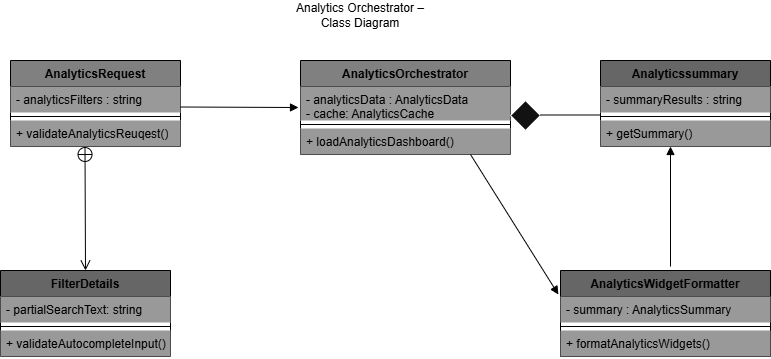

The diagram above was exported from draw.io. Its source (the exported page's mxGraphModel, read from the mxfile embedded in the PNG):
<mxGraphModel dx="1571" dy="883" grid="0" gridSize="10" guides="1" tooltips="1" connect="1" arrows="1" fold="1" page="1" pageScale="1" pageWidth="827" pageHeight="1169" background="light-dark(#FFFFFF,#FFFFFF)" math="0" shadow="0">
  <root>
    <mxCell id="0" />
    <mxCell id="1" parent="0" />
    <mxCell id="lXvmW2jzUL3wU43sxSsB-1" parent="1" style="text;html=1;whiteSpace=wrap;strokeColor=none;fillColor=none;align=center;verticalAlign=middle;rounded=0;fontColor=light-dark(#000000,#000000);labelBackgroundColor=none;" value="Analytics Orchestrator – Class Diagram" vertex="1">
      <mxGeometry height="30" width="140" x="340" y="30" as="geometry" />
    </mxCell>
    <mxCell id="lXvmW2jzUL3wU43sxSsB-2" parent="1" style="swimlane;fontStyle=1;align=center;verticalAlign=top;childLayout=stackLayout;horizontal=1;startSize=26;horizontalStack=0;resizeParent=1;resizeParentMax=0;resizeLast=0;collapsible=1;marginBottom=0;whiteSpace=wrap;html=1;fontColor=light-dark(#000000,#000000);labelBackgroundColor=none;strokeColor=light-dark(#000000,#000000);fillColor=light-dark(#FFFFFF,#808080);" value="AnalyticsRequest" vertex="1">
      <mxGeometry height="86" width="170" x="60" y="90" as="geometry" />
    </mxCell>
    <mxCell id="lXvmW2jzUL3wU43sxSsB-3" parent="lXvmW2jzUL3wU43sxSsB-2" style="text;strokeColor=none;fillColor=light-dark(#FFFFFF,#999999);align=left;verticalAlign=top;spacingLeft=4;spacingRight=4;overflow=hidden;rotatable=0;points=[[0,0.5],[1,0.5]];portConstraint=eastwest;whiteSpace=wrap;html=1;fontColor=light-dark(#000000,#000000);labelBackgroundColor=none;" value="- analyticsFilters : string" vertex="1">
      <mxGeometry height="26" width="170" y="26" as="geometry" />
    </mxCell>
    <mxCell id="lXvmW2jzUL3wU43sxSsB-4" parent="lXvmW2jzUL3wU43sxSsB-2" style="line;strokeWidth=1;fillColor=none;align=left;verticalAlign=middle;spacingTop=-1;spacingLeft=3;spacingRight=3;rotatable=0;labelPosition=right;points=[];portConstraint=eastwest;strokeColor=inherit;fontColor=light-dark(#000000,#000000);labelBackgroundColor=none;" value="" vertex="1">
      <mxGeometry height="8" width="170" y="52" as="geometry" />
    </mxCell>
    <mxCell id="lXvmW2jzUL3wU43sxSsB-5" parent="lXvmW2jzUL3wU43sxSsB-2" style="text;strokeColor=none;fillColor=light-dark(#FFFFFF,#999999);align=left;verticalAlign=top;spacingLeft=4;spacingRight=4;overflow=hidden;rotatable=0;points=[[0,0.5],[1,0.5]];portConstraint=eastwest;whiteSpace=wrap;html=1;fontColor=light-dark(#000000,#000000);labelBackgroundColor=none;" value="+ validateAnalyticsReuqest()" vertex="1">
      <mxGeometry height="26" width="170" y="60" as="geometry" />
    </mxCell>
    <mxCell id="lXvmW2jzUL3wU43sxSsB-6" parent="1" style="swimlane;fontStyle=1;align=center;verticalAlign=top;childLayout=stackLayout;horizontal=1;startSize=26;horizontalStack=0;resizeParent=1;resizeParentMax=0;resizeLast=0;collapsible=1;marginBottom=0;whiteSpace=wrap;html=1;fontColor=light-dark(#000000,#000000);labelBackgroundColor=none;strokeColor=light-dark(#000000,#000000);fillColor=light-dark(#FFFFFF,#666666);" value="FilterDetails" vertex="1">
      <mxGeometry height="86" width="170" x="50" y="300" as="geometry" />
    </mxCell>
    <mxCell id="lXvmW2jzUL3wU43sxSsB-7" parent="lXvmW2jzUL3wU43sxSsB-6" style="text;strokeColor=none;fillColor=light-dark(#FFFFFF,#999999);align=left;verticalAlign=top;spacingLeft=4;spacingRight=4;overflow=hidden;rotatable=0;points=[[0,0.5],[1,0.5]];portConstraint=eastwest;whiteSpace=wrap;html=1;fontColor=light-dark(#000000,#000000);labelBackgroundColor=none;" value="- partialSearchText: string" vertex="1">
      <mxGeometry height="26" width="170" y="26" as="geometry" />
    </mxCell>
    <mxCell id="lXvmW2jzUL3wU43sxSsB-8" parent="lXvmW2jzUL3wU43sxSsB-6" style="line;strokeWidth=1;fillColor=none;align=left;verticalAlign=middle;spacingTop=-1;spacingLeft=3;spacingRight=3;rotatable=0;labelPosition=right;points=[];portConstraint=eastwest;strokeColor=inherit;fontColor=light-dark(#000000,#000000);labelBackgroundColor=none;" value="" vertex="1">
      <mxGeometry height="8" width="170" y="52" as="geometry" />
    </mxCell>
    <mxCell id="lXvmW2jzUL3wU43sxSsB-9" parent="lXvmW2jzUL3wU43sxSsB-6" style="text;strokeColor=none;fillColor=light-dark(#FFFFFF,#999999);align=left;verticalAlign=top;spacingLeft=4;spacingRight=4;overflow=hidden;rotatable=0;points=[[0,0.5],[1,0.5]];portConstraint=eastwest;whiteSpace=wrap;html=1;fontColor=light-dark(#000000,#000000);labelBackgroundColor=none;" value="+ validateAutocompleteInput()" vertex="1">
      <mxGeometry height="26" width="170" y="60" as="geometry" />
    </mxCell>
    <mxCell id="lXvmW2jzUL3wU43sxSsB-10" parent="1" style="swimlane;fontStyle=1;align=center;verticalAlign=top;childLayout=stackLayout;horizontal=1;startSize=26;horizontalStack=0;resizeParent=1;resizeParentMax=0;resizeLast=0;collapsible=1;marginBottom=0;whiteSpace=wrap;html=1;fontColor=light-dark(#000000,#000000);labelBackgroundColor=none;labelBorderColor=none;strokeColor=light-dark(#000000,#000000);fillColor=light-dark(#FFFFFF,#808080);" value="AnalyticsOrchestrator" vertex="1">
      <mxGeometry height="94" width="210" x="350" y="90" as="geometry" />
    </mxCell>
    <mxCell id="lXvmW2jzUL3wU43sxSsB-11" parent="lXvmW2jzUL3wU43sxSsB-10" style="text;strokeColor=none;fillColor=light-dark(#FFFFFF,#999999);align=left;verticalAlign=top;spacingLeft=4;spacingRight=4;overflow=hidden;rotatable=0;points=[[0,0.5],[1,0.5]];portConstraint=eastwest;whiteSpace=wrap;html=1;fontColor=light-dark(#000000,#000000);labelBackgroundColor=none;" value="- analyticsData : AnalyticsData&lt;div&gt;- cache: AnalyticsCache&lt;/div&gt;" vertex="1">
      <mxGeometry height="34" width="210" y="26" as="geometry" />
    </mxCell>
    <mxCell id="lXvmW2jzUL3wU43sxSsB-12" parent="lXvmW2jzUL3wU43sxSsB-10" style="line;strokeWidth=1;fillColor=none;align=left;verticalAlign=middle;spacingTop=-1;spacingLeft=3;spacingRight=3;rotatable=0;labelPosition=right;points=[];portConstraint=eastwest;strokeColor=inherit;fontColor=light-dark(#000000,#000000);labelBackgroundColor=none;" value="" vertex="1">
      <mxGeometry height="8" width="210" y="60" as="geometry" />
    </mxCell>
    <mxCell id="lXvmW2jzUL3wU43sxSsB-13" parent="lXvmW2jzUL3wU43sxSsB-10" style="text;strokeColor=none;fillColor=light-dark(#FFFFFF,#999999);align=left;verticalAlign=top;spacingLeft=4;spacingRight=4;overflow=hidden;rotatable=0;points=[[0,0.5],[1,0.5]];portConstraint=eastwest;whiteSpace=wrap;html=1;fontColor=light-dark(#000000,#000000);labelBackgroundColor=none;" value="+ loadAnalyticsDashboard()" vertex="1">
      <mxGeometry height="26" width="210" y="68" as="geometry" />
    </mxCell>
    <mxCell id="lXvmW2jzUL3wU43sxSsB-14" parent="1" style="swimlane;fontStyle=1;align=center;verticalAlign=top;childLayout=stackLayout;horizontal=1;startSize=26;horizontalStack=0;resizeParent=1;resizeParentMax=0;resizeLast=0;collapsible=1;marginBottom=0;whiteSpace=wrap;html=1;fontColor=light-dark(#000000,#000000);labelBackgroundColor=none;strokeColor=light-dark(#000000,#000000);fillColor=light-dark(#FFFFFF,#666666);" value="Analyticssummary" vertex="1">
      <mxGeometry height="86" width="170" x="650" y="90" as="geometry" />
    </mxCell>
    <mxCell id="lXvmW2jzUL3wU43sxSsB-15" parent="lXvmW2jzUL3wU43sxSsB-14" style="text;strokeColor=none;fillColor=light-dark(#FFFFFF,#999999);align=left;verticalAlign=top;spacingLeft=4;spacingRight=4;overflow=hidden;rotatable=0;points=[[0,0.5],[1,0.5]];portConstraint=eastwest;whiteSpace=wrap;html=1;fontColor=light-dark(#000000,#000000);labelBackgroundColor=none;" value="- summaryResults : string" vertex="1">
      <mxGeometry height="26" width="170" y="26" as="geometry" />
    </mxCell>
    <mxCell id="lXvmW2jzUL3wU43sxSsB-16" parent="lXvmW2jzUL3wU43sxSsB-14" style="line;strokeWidth=1;fillColor=none;align=left;verticalAlign=middle;spacingTop=-1;spacingLeft=3;spacingRight=3;rotatable=0;labelPosition=right;points=[];portConstraint=eastwest;strokeColor=inherit;fontColor=light-dark(#000000,#000000);labelBackgroundColor=none;" value="" vertex="1">
      <mxGeometry height="8" width="170" y="52" as="geometry" />
    </mxCell>
    <mxCell id="lXvmW2jzUL3wU43sxSsB-17" parent="lXvmW2jzUL3wU43sxSsB-14" style="text;strokeColor=none;fillColor=light-dark(#FFFFFF,#999999);align=left;verticalAlign=top;spacingLeft=4;spacingRight=4;overflow=hidden;rotatable=0;points=[[0,0.5],[1,0.5]];portConstraint=eastwest;whiteSpace=wrap;html=1;fontColor=light-dark(#000000,#000000);labelBackgroundColor=none;" value="+ getSummary()" vertex="1">
      <mxGeometry height="26" width="170" y="60" as="geometry" />
    </mxCell>
    <mxCell id="lXvmW2jzUL3wU43sxSsB-18" parent="1" style="swimlane;fontStyle=1;align=center;verticalAlign=top;childLayout=stackLayout;horizontal=1;startSize=26;horizontalStack=0;resizeParent=1;resizeParentMax=0;resizeLast=0;collapsible=1;marginBottom=0;whiteSpace=wrap;html=1;fontColor=light-dark(#000000,#000000);labelBackgroundColor=none;strokeColor=light-dark(#000000,#000000);fillColor=light-dark(#FFFFFF,#666666);" value="AnalyticsWidgetFormatter" vertex="1">
      <mxGeometry height="86" width="210" x="610" y="300" as="geometry" />
    </mxCell>
    <mxCell id="lXvmW2jzUL3wU43sxSsB-19" parent="lXvmW2jzUL3wU43sxSsB-18" style="text;strokeColor=none;fillColor=light-dark(#FFFFFF,#999999);align=left;verticalAlign=top;spacingLeft=4;spacingRight=4;overflow=hidden;rotatable=0;points=[[0,0.5],[1,0.5]];portConstraint=eastwest;whiteSpace=wrap;html=1;fontColor=light-dark(#000000,#000000);labelBackgroundColor=none;" value="- summary : AnalyticsSummary" vertex="1">
      <mxGeometry height="26" width="210" y="26" as="geometry" />
    </mxCell>
    <mxCell id="lXvmW2jzUL3wU43sxSsB-20" parent="lXvmW2jzUL3wU43sxSsB-18" style="line;strokeWidth=1;fillColor=none;align=left;verticalAlign=middle;spacingTop=-1;spacingLeft=3;spacingRight=3;rotatable=0;labelPosition=right;points=[];portConstraint=eastwest;strokeColor=inherit;fontColor=light-dark(#000000,#000000);labelBackgroundColor=none;" value="" vertex="1">
      <mxGeometry height="8" width="210" y="52" as="geometry" />
    </mxCell>
    <mxCell id="lXvmW2jzUL3wU43sxSsB-21" parent="lXvmW2jzUL3wU43sxSsB-18" style="text;strokeColor=none;fillColor=light-dark(#FFFFFF,#999999);align=left;verticalAlign=top;spacingLeft=4;spacingRight=4;overflow=hidden;rotatable=0;points=[[0,0.5],[1,0.5]];portConstraint=eastwest;whiteSpace=wrap;html=1;fontColor=light-dark(#000000,#000000);labelBackgroundColor=none;" value="+ formatAnalyticsWidgets()" vertex="1">
      <mxGeometry height="26" width="210" y="60" as="geometry" />
    </mxCell>
    <mxCell id="lXvmW2jzUL3wU43sxSsB-22" edge="1" parent="1" style="endArrow=open;startArrow=circlePlus;endFill=0;startFill=0;endSize=8;html=1;rounded=0;entryX=0.5;entryY=0;entryDx=0;entryDy=0;fontColor=light-dark(#000000,#000000);labelBackgroundColor=none;strokeColor=light-dark(#000000,#000000);" target="lXvmW2jzUL3wU43sxSsB-6" value="">
      <mxGeometry relative="1" width="160" as="geometry">
        <mxPoint x="134.5" y="176" as="sourcePoint" />
        <mxPoint x="134.5" y="278.02200000000005" as="targetPoint" />
      </mxGeometry>
    </mxCell>
    <mxCell id="lXvmW2jzUL3wU43sxSsB-23" edge="1" parent="1" style="html=1;verticalAlign=bottom;endArrow=block;curved=0;rounded=0;exitX=1;exitY=0.5;exitDx=0;exitDy=0;fontColor=light-dark(#000000,#000000);labelBackgroundColor=none;strokeColor=light-dark(#000000,#000000);" value="">
      <mxGeometry relative="1" width="80" as="geometry">
        <mxPoint x="230" y="136.5" as="sourcePoint" />
        <mxPoint x="348" y="137" as="targetPoint" />
      </mxGeometry>
    </mxCell>
    <mxCell id="lXvmW2jzUL3wU43sxSsB-24" edge="1" parent="1" style="html=1;verticalAlign=bottom;endArrow=block;curved=0;rounded=0;exitX=1;exitY=0.5;exitDx=0;exitDy=0;entryX=-0.01;entryY=-0.077;entryDx=0;entryDy=0;entryPerimeter=0;fontColor=light-dark(#000000,#000000);labelBackgroundColor=none;strokeColor=light-dark(#000000,#000000);" target="lXvmW2jzUL3wU43sxSsB-19" value="">
      <mxGeometry relative="1" width="80" as="geometry">
        <mxPoint x="520" y="184" as="sourcePoint" />
        <mxPoint x="610" y="185" as="targetPoint" />
      </mxGeometry>
    </mxCell>
    <mxCell id="lXvmW2jzUL3wU43sxSsB-25" edge="1" parent="1" style="html=1;verticalAlign=bottom;endArrow=block;curved=0;rounded=0;exitX=1;exitY=0.5;exitDx=0;exitDy=0;fontColor=light-dark(#000000,#000000);labelBackgroundColor=none;strokeColor=light-dark(#000000,#000000);" value="">
      <mxGeometry relative="1" width="80" as="geometry">
        <mxPoint x="720" y="296" as="sourcePoint" />
        <mxPoint x="720" y="176" as="targetPoint" />
      </mxGeometry>
    </mxCell>
    <mxCell id="lXvmW2jzUL3wU43sxSsB-26" parent="1" style="rhombus;whiteSpace=wrap;html=1;fontColor=light-dark(#000000,#000000);labelBackgroundColor=none;" value="" vertex="1">
      <mxGeometry height="30" width="30" x="560" y="130" as="geometry" />
    </mxCell>
    <mxCell id="lXvmW2jzUL3wU43sxSsB-27" edge="1" parent="1" style="endArrow=none;html=1;rounded=0;exitX=1;exitY=0.5;exitDx=0;exitDy=0;fontColor=light-dark(#000000,#000000);labelBackgroundColor=none;strokeColor=light-dark(#000000,#000000);" value="">
      <mxGeometry height="50" relative="1" width="50" as="geometry">
        <mxPoint x="590" y="144.5" as="sourcePoint" />
        <mxPoint x="650" y="144.5" as="targetPoint" />
      </mxGeometry>
    </mxCell>
  </root>
</mxGraphModel>